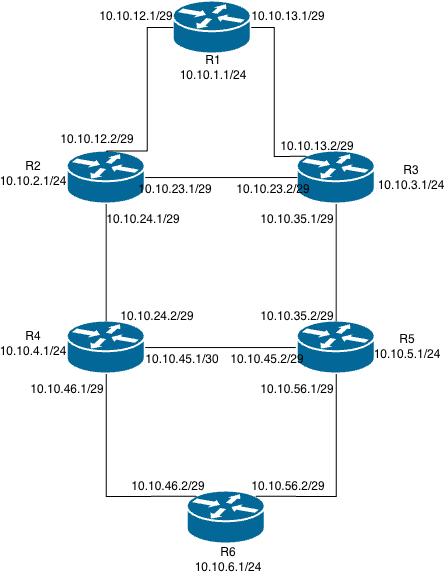

The diagram above was exported from draw.io. Its source (the exported page's mxGraphModel, read from the mxfile embedded in the PNG):
<mxGraphModel dx="941" dy="787" grid="1" gridSize="10" guides="1" tooltips="1" connect="1" arrows="1" fold="1" page="1" pageScale="1" pageWidth="850" pageHeight="1100" math="0" shadow="0">
  <root>
    <mxCell id="0" />
    <mxCell id="1" parent="0" />
    <mxCell id="TsHE9MIXc5_aT9_5_0VV-1" parent="1" style="strokeColor=#ffffff;sketch=0;html=1;pointerEvents=1;dashed=0;fillColor=#036897;strokeWidth=2;verticalLabelPosition=bottom;verticalAlign=top;align=center;outlineConnect=0;shape=mxgraph.cisco.routers.router;" value="" vertex="1">
      <mxGeometry height="53" width="78" x="280" y="194" as="geometry" />
    </mxCell>
    <mxCell id="TsHE9MIXc5_aT9_5_0VV-2" parent="1" style="strokeColor=#ffffff;sketch=0;html=1;pointerEvents=1;dashed=0;fillColor=#036897;strokeWidth=2;verticalLabelPosition=bottom;verticalAlign=top;align=center;outlineConnect=0;shape=mxgraph.cisco.routers.router;" value="" vertex="1">
      <mxGeometry height="53" width="78" x="386" y="44" as="geometry" />
    </mxCell>
    <mxCell id="TsHE9MIXc5_aT9_5_0VV-3" parent="1" style="strokeColor=#ffffff;sketch=0;html=1;pointerEvents=1;dashed=0;fillColor=#036897;strokeWidth=2;verticalLabelPosition=bottom;verticalAlign=top;align=center;outlineConnect=0;shape=mxgraph.cisco.routers.router;" value="" vertex="1">
      <mxGeometry height="53" width="78" x="510" y="194" as="geometry" />
    </mxCell>
    <mxCell id="TsHE9MIXc5_aT9_5_0VV-4" parent="1" style="strokeColor=#ffffff;sketch=0;html=1;pointerEvents=1;dashed=0;fillColor=#036897;strokeWidth=2;verticalLabelPosition=bottom;verticalAlign=top;align=center;outlineConnect=0;shape=mxgraph.cisco.routers.router;" value="" vertex="1">
      <mxGeometry height="53" width="78" x="280" y="364" as="geometry" />
    </mxCell>
    <mxCell id="TsHE9MIXc5_aT9_5_0VV-14" edge="1" parent="1" source="TsHE9MIXc5_aT9_5_0VV-5" style="edgeStyle=orthogonalEdgeStyle;rounded=0;orthogonalLoop=1;jettySize=auto;html=1;exitX=0;exitY=0.5;exitDx=0;exitDy=0;exitPerimeter=0;endArrow=none;endFill=0;" target="TsHE9MIXc5_aT9_5_0VV-4">
      <mxGeometry relative="1" as="geometry" />
    </mxCell>
    <mxCell id="TsHE9MIXc5_aT9_5_0VV-5" parent="1" style="strokeColor=#ffffff;sketch=0;html=1;pointerEvents=1;dashed=0;fillColor=#036897;strokeWidth=2;verticalLabelPosition=bottom;verticalAlign=top;align=center;outlineConnect=0;shape=mxgraph.cisco.routers.router;" value="" vertex="1">
      <mxGeometry height="53" width="78" x="510" y="364" as="geometry" />
    </mxCell>
    <mxCell id="TsHE9MIXc5_aT9_5_0VV-6" parent="1" style="strokeColor=#ffffff;sketch=0;html=1;pointerEvents=1;dashed=0;fillColor=#036897;strokeWidth=2;verticalLabelPosition=bottom;verticalAlign=top;align=center;outlineConnect=0;shape=mxgraph.cisco.routers.router;" value="" vertex="1">
      <mxGeometry height="53" width="78" x="400" y="534" as="geometry" />
    </mxCell>
    <mxCell id="TsHE9MIXc5_aT9_5_0VV-10" edge="1" parent="1" source="TsHE9MIXc5_aT9_5_0VV-6" style="edgeStyle=orthogonalEdgeStyle;rounded=0;orthogonalLoop=1;jettySize=auto;html=1;exitX=0.12;exitY=0.1;exitDx=0;exitDy=0;exitPerimeter=0;entryX=0.5;entryY=1;entryDx=0;entryDy=0;entryPerimeter=0;endArrow=none;endFill=0;" target="TsHE9MIXc5_aT9_5_0VV-4">
      <mxGeometry relative="1" as="geometry" />
    </mxCell>
    <mxCell id="TsHE9MIXc5_aT9_5_0VV-11" edge="1" parent="1" source="TsHE9MIXc5_aT9_5_0VV-6" style="edgeStyle=orthogonalEdgeStyle;rounded=0;orthogonalLoop=1;jettySize=auto;html=1;exitX=0.88;exitY=0.1;exitDx=0;exitDy=0;exitPerimeter=0;entryX=0.5;entryY=1;entryDx=0;entryDy=0;entryPerimeter=0;endArrow=none;endFill=0;" target="TsHE9MIXc5_aT9_5_0VV-5">
      <mxGeometry relative="1" as="geometry" />
    </mxCell>
    <mxCell id="TsHE9MIXc5_aT9_5_0VV-12" edge="1" parent="1" source="TsHE9MIXc5_aT9_5_0VV-5" style="edgeStyle=orthogonalEdgeStyle;rounded=0;orthogonalLoop=1;jettySize=auto;html=1;exitX=0.5;exitY=0;exitDx=0;exitDy=0;exitPerimeter=0;entryX=0.5;entryY=1;entryDx=0;entryDy=0;entryPerimeter=0;endArrow=none;endFill=0;" target="TsHE9MIXc5_aT9_5_0VV-3">
      <mxGeometry relative="1" as="geometry" />
    </mxCell>
    <mxCell id="TsHE9MIXc5_aT9_5_0VV-13" edge="1" parent="1" source="TsHE9MIXc5_aT9_5_0VV-4" style="edgeStyle=orthogonalEdgeStyle;rounded=0;orthogonalLoop=1;jettySize=auto;html=1;exitX=0.5;exitY=0;exitDx=0;exitDy=0;exitPerimeter=0;entryX=0.5;entryY=1;entryDx=0;entryDy=0;entryPerimeter=0;endArrow=none;endFill=0;" target="TsHE9MIXc5_aT9_5_0VV-1">
      <mxGeometry relative="1" as="geometry" />
    </mxCell>
    <mxCell id="TsHE9MIXc5_aT9_5_0VV-17" edge="1" parent="1" source="TsHE9MIXc5_aT9_5_0VV-3" style="edgeStyle=orthogonalEdgeStyle;rounded=0;orthogonalLoop=1;jettySize=auto;html=1;exitX=0;exitY=0.5;exitDx=0;exitDy=0;exitPerimeter=0;entryX=1;entryY=0.5;entryDx=0;entryDy=0;entryPerimeter=0;endArrow=none;endFill=0;" target="TsHE9MIXc5_aT9_5_0VV-1">
      <mxGeometry relative="1" as="geometry" />
    </mxCell>
    <mxCell id="TsHE9MIXc5_aT9_5_0VV-20" edge="1" parent="1" source="TsHE9MIXc5_aT9_5_0VV-3" style="edgeStyle=orthogonalEdgeStyle;rounded=0;orthogonalLoop=1;jettySize=auto;html=1;exitX=0.12;exitY=0.1;exitDx=0;exitDy=0;exitPerimeter=0;entryX=1;entryY=0.5;entryDx=0;entryDy=0;entryPerimeter=0;endArrow=none;endFill=0;" target="TsHE9MIXc5_aT9_5_0VV-2">
      <mxGeometry relative="1" as="geometry" />
    </mxCell>
    <mxCell id="TsHE9MIXc5_aT9_5_0VV-21" edge="1" parent="1" source="TsHE9MIXc5_aT9_5_0VV-1" style="edgeStyle=orthogonalEdgeStyle;rounded=0;orthogonalLoop=1;jettySize=auto;html=1;exitX=0.5;exitY=0;exitDx=0;exitDy=0;exitPerimeter=0;entryX=0;entryY=0.5;entryDx=0;entryDy=0;entryPerimeter=0;endArrow=none;endFill=0;" target="TsHE9MIXc5_aT9_5_0VV-2">
      <mxGeometry relative="1" as="geometry">
        <Array as="points">
          <mxPoint x="360" y="194" />
          <mxPoint x="360" y="70.5" />
        </Array>
      </mxGeometry>
    </mxCell>
    <mxCell id="TsHE9MIXc5_aT9_5_0VV-25" parent="1" style="text;html=1;whiteSpace=wrap;strokeColor=none;fillColor=none;align=center;verticalAlign=middle;rounded=0;" value="R1&lt;div&gt;10.10.1.1/24&lt;/div&gt;" vertex="1">
      <mxGeometry height="30" width="60" x="396" y="95" as="geometry" />
    </mxCell>
    <mxCell id="TsHE9MIXc5_aT9_5_0VV-26" parent="1" style="text;html=1;whiteSpace=wrap;strokeColor=none;fillColor=none;align=center;verticalAlign=middle;rounded=0;" value="R2&lt;div&gt;10.10.2.1/24&lt;/div&gt;" vertex="1">
      <mxGeometry height="30" width="60" x="216" y="201.5" as="geometry" />
    </mxCell>
    <mxCell id="TsHE9MIXc5_aT9_5_0VV-27" parent="1" style="text;html=1;whiteSpace=wrap;strokeColor=none;fillColor=none;align=center;verticalAlign=middle;rounded=0;" value="R3&lt;div&gt;10.10.3.1/24&lt;/div&gt;" vertex="1">
      <mxGeometry height="30" width="60" x="594" y="205.5" as="geometry" />
    </mxCell>
    <mxCell id="TsHE9MIXc5_aT9_5_0VV-28" parent="1" style="text;html=1;whiteSpace=wrap;strokeColor=none;fillColor=none;align=center;verticalAlign=middle;rounded=0;" value="R4&lt;div&gt;10.10.4.1/24&lt;/div&gt;" vertex="1">
      <mxGeometry height="30" width="60" x="216" y="371.5" as="geometry" />
    </mxCell>
    <mxCell id="TsHE9MIXc5_aT9_5_0VV-30" parent="1" style="text;html=1;whiteSpace=wrap;strokeColor=none;fillColor=none;align=center;verticalAlign=middle;rounded=0;" value="R5&lt;div&gt;10.10.5.1/24&lt;/div&gt;" vertex="1">
      <mxGeometry height="30" width="60" x="590" y="374" as="geometry" />
    </mxCell>
    <mxCell id="TsHE9MIXc5_aT9_5_0VV-31" parent="1" style="text;html=1;whiteSpace=wrap;strokeColor=none;fillColor=none;align=center;verticalAlign=middle;rounded=0;" value="R6&lt;div&gt;10.10.6.1/24&lt;/div&gt;" vertex="1">
      <mxGeometry height="30" width="60" x="411" y="587" as="geometry" />
    </mxCell>
    <mxCell id="TsHE9MIXc5_aT9_5_0VV-32" parent="1" style="text;html=1;whiteSpace=wrap;strokeColor=none;fillColor=none;align=center;verticalAlign=middle;rounded=0;" value="10.10.13.2/29" vertex="1">
      <mxGeometry height="30" width="60" x="500" y="174" as="geometry" />
    </mxCell>
    <mxCell id="TsHE9MIXc5_aT9_5_0VV-33" parent="1" style="text;html=1;whiteSpace=wrap;strokeColor=none;fillColor=none;align=center;verticalAlign=middle;rounded=0;" value="10.10.13.1/29" vertex="1">
      <mxGeometry height="30" width="60" x="471" y="44" as="geometry" />
    </mxCell>
    <mxCell id="TsHE9MIXc5_aT9_5_0VV-34" parent="1" style="text;html=1;whiteSpace=wrap;strokeColor=none;fillColor=none;align=center;verticalAlign=middle;rounded=0;" value="10.10.12.1/29" vertex="1">
      <mxGeometry height="30" width="60" x="319" y="44" as="geometry" />
    </mxCell>
    <mxCell id="TsHE9MIXc5_aT9_5_0VV-35" parent="1" style="text;html=1;whiteSpace=wrap;strokeColor=none;fillColor=none;align=center;verticalAlign=middle;rounded=0;" value="10.10.12.2/29" vertex="1">
      <mxGeometry height="30" width="60" x="280" y="167" as="geometry" />
    </mxCell>
    <mxCell id="TsHE9MIXc5_aT9_5_0VV-36" parent="1" style="text;html=1;whiteSpace=wrap;strokeColor=none;fillColor=none;align=center;verticalAlign=middle;rounded=0;" value="10.10.23.1/29" vertex="1">
      <mxGeometry height="30" width="60" x="358" y="217" as="geometry" />
    </mxCell>
    <mxCell id="TsHE9MIXc5_aT9_5_0VV-39" parent="1" style="text;html=1;whiteSpace=wrap;strokeColor=none;fillColor=none;align=center;verticalAlign=middle;rounded=0;" value="10.10.23.2/29" vertex="1">
      <mxGeometry height="30" width="60" x="456" y="217" as="geometry" />
    </mxCell>
    <mxCell id="TsHE9MIXc5_aT9_5_0VV-40" parent="1" style="text;html=1;whiteSpace=wrap;strokeColor=none;fillColor=none;align=center;verticalAlign=middle;rounded=0;" value="10.10.24.2/29" vertex="1">
      <mxGeometry height="30" width="60" x="340" y="344" as="geometry" />
    </mxCell>
    <mxCell id="TsHE9MIXc5_aT9_5_0VV-41" parent="1" style="text;html=1;whiteSpace=wrap;strokeColor=none;fillColor=none;align=center;verticalAlign=middle;rounded=0;" value="10.10.35.1/29" vertex="1">
      <mxGeometry height="30" width="60" x="480" y="247" as="geometry" />
    </mxCell>
    <mxCell id="TsHE9MIXc5_aT9_5_0VV-48" parent="1" style="text;html=1;whiteSpace=wrap;strokeColor=none;fillColor=none;align=center;verticalAlign=middle;rounded=0;" value="10.10.35.2/29" vertex="1">
      <mxGeometry height="30" width="60" x="480" y="344" as="geometry" />
    </mxCell>
    <mxCell id="TsHE9MIXc5_aT9_5_0VV-49" parent="1" style="text;html=1;whiteSpace=wrap;strokeColor=none;fillColor=none;align=center;verticalAlign=middle;rounded=0;" value="10.10.24.1&lt;span style=&quot;background-color: transparent; color: light-dark(rgb(0, 0, 0), rgb(255, 255, 255));&quot;&gt;/29&lt;/span&gt;" vertex="1">
      <mxGeometry height="30" width="60" x="326" y="247" as="geometry" />
    </mxCell>
    <mxCell id="TsHE9MIXc5_aT9_5_0VV-50" parent="1" style="text;html=1;whiteSpace=wrap;strokeColor=none;fillColor=none;align=center;verticalAlign=middle;rounded=0;" value="10.10.45.1/30" vertex="1">
      <mxGeometry height="30" width="60" x="365" y="387" as="geometry" />
    </mxCell>
    <mxCell id="TsHE9MIXc5_aT9_5_0VV-51" parent="1" style="text;html=1;whiteSpace=wrap;strokeColor=none;fillColor=none;align=center;verticalAlign=middle;rounded=0;" value="10.10.45.2/29" vertex="1">
      <mxGeometry height="30" width="60" x="450" y="387" as="geometry" />
    </mxCell>
    <mxCell id="TsHE9MIXc5_aT9_5_0VV-52" parent="1" style="text;html=1;whiteSpace=wrap;strokeColor=none;fillColor=none;align=center;verticalAlign=middle;rounded=0;" value="10.10.56.1/29" vertex="1">
      <mxGeometry height="30" width="60" x="480" y="417" as="geometry" />
    </mxCell>
    <mxCell id="TsHE9MIXc5_aT9_5_0VV-53" parent="1" style="text;html=1;whiteSpace=wrap;strokeColor=none;fillColor=none;align=center;verticalAlign=middle;rounded=0;" value="10.10.56.2/29" vertex="1">
      <mxGeometry height="30" width="60" x="471" y="514" as="geometry" />
    </mxCell>
    <mxCell id="TsHE9MIXc5_aT9_5_0VV-54" parent="1" style="text;html=1;whiteSpace=wrap;strokeColor=none;fillColor=none;align=center;verticalAlign=middle;rounded=0;" value="10.10.46.2/29" vertex="1">
      <mxGeometry height="30" width="60" x="351" y="514" as="geometry" />
    </mxCell>
    <mxCell id="TsHE9MIXc5_aT9_5_0VV-55" parent="1" style="text;html=1;whiteSpace=wrap;strokeColor=none;fillColor=none;align=center;verticalAlign=middle;rounded=0;" value="10.10.46.1&lt;span style=&quot;background-color: transparent; color: light-dark(rgb(0, 0, 0), rgb(255, 255, 255));&quot;&gt;/29&lt;/span&gt;" vertex="1">
      <mxGeometry height="30" width="60" x="250" y="417" as="geometry" />
    </mxCell>
  </root>
</mxGraphModel>